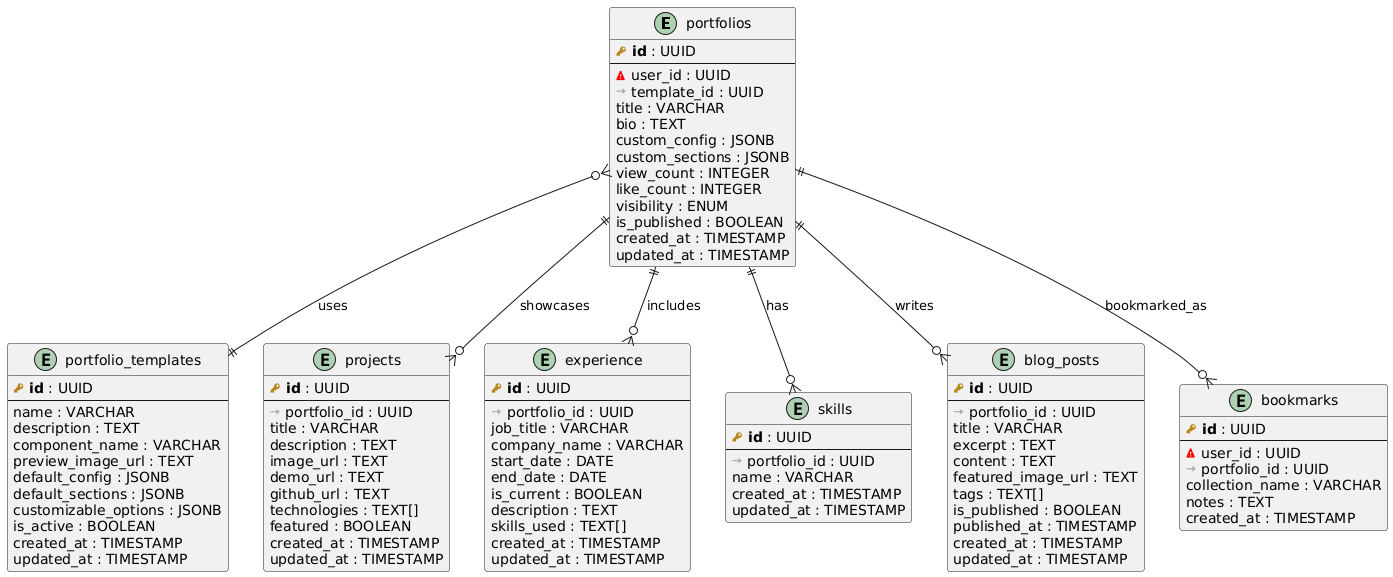

The diagram above was rendered by PlantUML. Its source (embedded in the PNG):
@startuml
!define PRIMARY_KEY(x) <b><color:#b8861b><&key></color> x</b>
!define FOREIGN_KEY(x) <color:#aaaaaa><&arrow-right></color> x
!define EXTERNAL_REF(x) <color:#red><&warning></color> x

' === CONFIGURABLE SECTION ORDERING SCHEMA ===
entity "portfolios" as portfolios {
  PRIMARY_KEY(id) : UUID
  --
  EXTERNAL_REF(user_id) : UUID
  FOREIGN_KEY(template_id) : UUID
  title : VARCHAR
  bio : TEXT
  custom_config : JSONB
  custom_sections : JSONB
  view_count : INTEGER
  like_count : INTEGER
  visibility : ENUM
  is_published : BOOLEAN
  created_at : TIMESTAMP
  updated_at : TIMESTAMP
}

entity "portfolio_templates" as templates {
  PRIMARY_KEY(id) : UUID
  --
  name : VARCHAR
  description : TEXT
  component_name : VARCHAR
  preview_image_url : TEXT
  default_config : JSONB
  default_sections : JSONB
  customizable_options : JSONB
  is_active : BOOLEAN
  created_at : TIMESTAMP
  updated_at : TIMESTAMP
}

entity "projects" as projects {
  PRIMARY_KEY(id) : UUID
  --
  FOREIGN_KEY(portfolio_id) : UUID
  title : VARCHAR
  description : TEXT
  image_url : TEXT
  demo_url : TEXT
  github_url : TEXT
  technologies : TEXT[]
  featured : BOOLEAN
  created_at : TIMESTAMP
  updated_at : TIMESTAMP
}

entity "experience" as experience {
  PRIMARY_KEY(id) : UUID
  --
  FOREIGN_KEY(portfolio_id) : UUID
  job_title : VARCHAR
  company_name : VARCHAR
  start_date : DATE
  end_date : DATE
  is_current : BOOLEAN
  description : TEXT
  skills_used : TEXT[]
  created_at : TIMESTAMP
  updated_at : TIMESTAMP
}

entity "skills" as skills {
  PRIMARY_KEY(id) : UUID
  --
  FOREIGN_KEY(portfolio_id) : UUID
  name : VARCHAR
  created_at : TIMESTAMP
  updated_at : TIMESTAMP
}

entity "blog_posts" as blog_posts {
  PRIMARY_KEY(id) : UUID
  --
  FOREIGN_KEY(portfolio_id) : UUID
  title : VARCHAR
  excerpt : TEXT
  content : TEXT
  featured_image_url : TEXT
  tags : TEXT[]
  is_published : BOOLEAN
  published_at : TIMESTAMP
  created_at : TIMESTAMP
  updated_at : TIMESTAMP
}

entity "bookmarks" as bookmarks {
  PRIMARY_KEY(id) : UUID
  --
  EXTERNAL_REF(user_id) : UUID
  FOREIGN_KEY(portfolio_id) : UUID
  collection_name : VARCHAR
  notes : TEXT
  created_at : TIMESTAMP
}

' Configurable section ordering relationships
portfolios }o--|| templates : "uses"
portfolios ||--o{ projects : "showcases"
portfolios ||--o{ experience : "includes"
portfolios ||--o{ skills : "has"
portfolios ||--o{ blog_posts : "writes"
portfolios ||--o{ bookmarks : "bookmarked_as"
@enduml